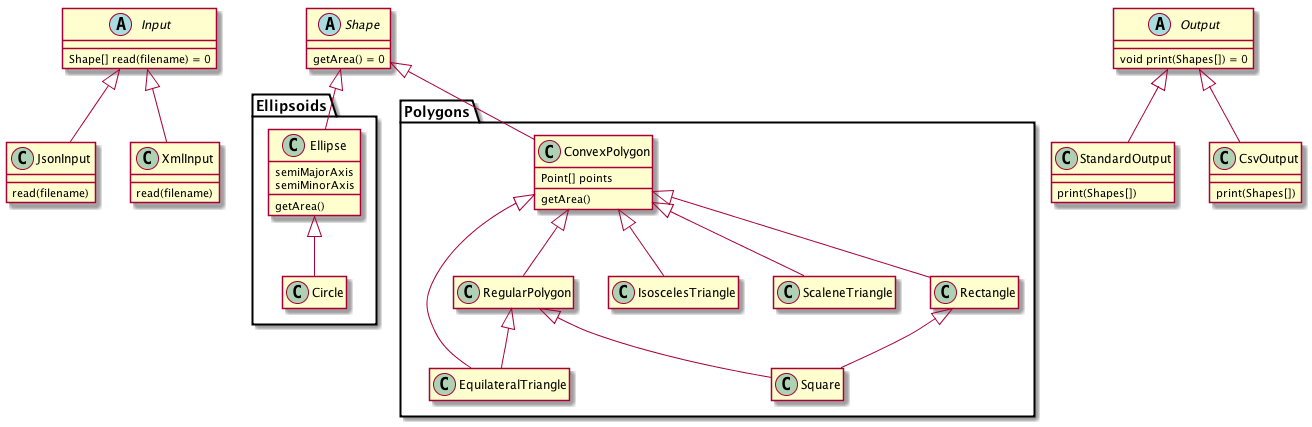

The diagram above was rendered by PlantUML. Its source (embedded in the PNG):
@startuml
hide empty members

'Input'
abstract class Input {
	Shape[] read(filename) = 0
}
class JsonInput {
	read(filename)
}
class XmlInput {
	read(filename)
}

Input <|-- JsonInput
Input <|-- XmlInput

'Shapes'
abstract class Shape {
	getArea() = 0
}

package Ellipsoids {	
	class Ellipse {
		semiMajorAxis
		semiMinorAxis
		getArea()
	}
	Shape <|-- Ellipse
	Ellipse <|-- Circle
}

package Polygons {
	class ConvexPolygon {
		Point[] points
		getArea()	
	}
	Shape <|-- ConvexPolygon
	ConvexPolygon <|-- RegularPolygon
	RegularPolygon <|-- EquilateralTriangle
	ConvexPolygon <|-- EquilateralTriangle
	ConvexPolygon <|-- IsoscelesTriangle
	ConvexPolygon <|-- ScaleneTriangle
	ConvexPolygon <|-- Rectangle
	Rectangle <|-- Square
	RegularPolygon <|-- Square
}

'Output'
abstract class Output {
	void print(Shapes[]) = 0
}
class StandardOutput {
	print(Shapes[])
}
class CsvOutput {
	print(Shapes[])
}

Output <|-- StandardOutput
Output <|-- CsvOutput
@enduml